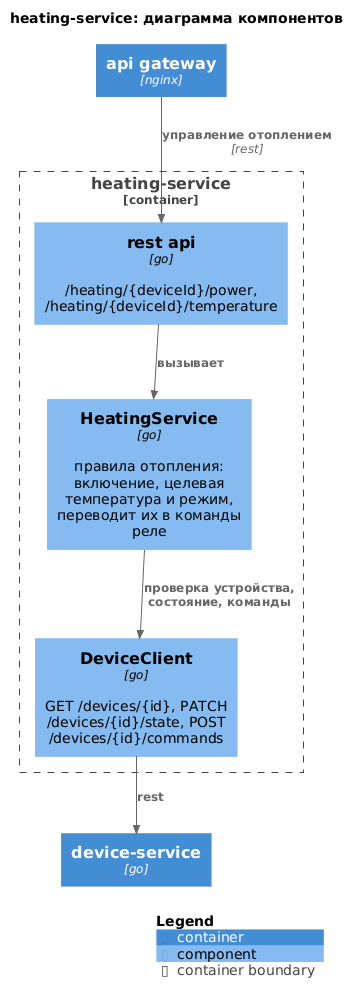

The diagram above was rendered by PlantUML. Its source (embedded in the PNG):
@startuml heating-service
!include https://raw.githubusercontent.com/plantuml-stdlib/C4-PlantUML/v2.14.0/C4_Component.puml

title heating-service: диаграмма компонентов

Container(api_gw, "api gateway", "nginx")
Container(device_svc, "device-service", "go")

Container_Boundary(svc, "heating-service") {
    Component(api, "rest api", "go", "/heating/{deviceId}/power, /heating/{deviceId}/temperature")
    Component(heating, "HeatingService", "go", "правила отопления: включение, целевая температура и режим, переводит их в команды реле")
    Component(client, "DeviceClient", "go", "GET /devices/{id}, PATCH /devices/{id}/state, POST /devices/{id}/commands")
}

Rel(api_gw, api, "управление отоплением", "rest")
Rel(api, heating, "вызывает")
Rel(heating, client, "проверка устройства, состояние, команды")
Rel(client, device_svc, "rest")

SHOW_LEGEND()
@enduml